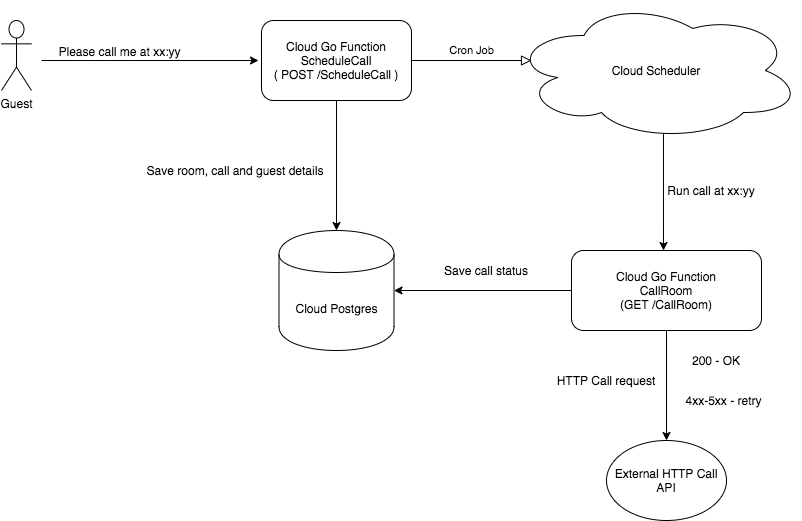

The diagram above was exported from draw.io. Its source (the exported page's mxGraphModel, read from the mxfile embedded in the PNG):
<mxGraphModel dx="1175" dy="652" grid="1" gridSize="10" guides="1" tooltips="1" connect="1" arrows="1" fold="1" page="1" pageScale="1" pageWidth="827" pageHeight="1169" math="0" shadow="0">
  <root>
    <mxCell id="WIyWlLk6GJQsqaUBKTNV-0" />
    <mxCell id="WIyWlLk6GJQsqaUBKTNV-1" parent="WIyWlLk6GJQsqaUBKTNV-0" />
    <mxCell id="WIyWlLk6GJQsqaUBKTNV-5" value="Cron Job" style="edgeStyle=orthogonalEdgeStyle;rounded=0;html=1;jettySize=auto;orthogonalLoop=1;fontSize=11;endArrow=block;endFill=0;endSize=8;strokeWidth=1;shadow=0;labelBackgroundColor=none;" parent="WIyWlLk6GJQsqaUBKTNV-1" edge="1">
      <mxGeometry y="10" relative="1" as="geometry">
        <mxPoint as="offset" />
        <mxPoint x="420" y="430" as="sourcePoint" />
        <mxPoint x="540" y="430" as="targetPoint" />
      </mxGeometry>
    </mxCell>
    <mxCell id="XlRoEc0kHSD0ny8xbHgA-1" value="Cloud Scheduler" style="ellipse;shape=cloud;whiteSpace=wrap;html=1;" vertex="1" parent="WIyWlLk6GJQsqaUBKTNV-1">
      <mxGeometry x="520" y="370" width="290" height="140" as="geometry" />
    </mxCell>
    <mxCell id="XlRoEc0kHSD0ny8xbHgA-2" value="" style="endArrow=classic;html=1;exitX=0.524;exitY=0.95;exitDx=0;exitDy=0;exitPerimeter=0;" edge="1" parent="WIyWlLk6GJQsqaUBKTNV-1" source="XlRoEc0kHSD0ny8xbHgA-1">
      <mxGeometry width="50" height="50" relative="1" as="geometry">
        <mxPoint x="380" y="580" as="sourcePoint" />
        <mxPoint x="672" y="620" as="targetPoint" />
      </mxGeometry>
    </mxCell>
    <mxCell id="XlRoEc0kHSD0ny8xbHgA-4" value="Cloud Go Function&lt;br&gt;CallRoom&lt;br&gt;(GET /CallRoom)" style="rounded=1;whiteSpace=wrap;html=1;" vertex="1" parent="WIyWlLk6GJQsqaUBKTNV-1">
      <mxGeometry x="580" y="620" width="190" height="80" as="geometry" />
    </mxCell>
    <mxCell id="XlRoEc0kHSD0ny8xbHgA-5" value="Cloud Go Function&lt;br&gt;ScheduleCall&lt;br&gt;( POST /ScheduleCall )" style="rounded=1;whiteSpace=wrap;html=1;" vertex="1" parent="WIyWlLk6GJQsqaUBKTNV-1">
      <mxGeometry x="270" y="390" width="150" height="80" as="geometry" />
    </mxCell>
    <mxCell id="XlRoEc0kHSD0ny8xbHgA-6" value="Run call at xx:yy" style="text;html=1;strokeColor=none;fillColor=none;align=center;verticalAlign=middle;whiteSpace=wrap;rounded=0;" vertex="1" parent="WIyWlLk6GJQsqaUBKTNV-1">
      <mxGeometry x="670" y="550" width="100" height="20" as="geometry" />
    </mxCell>
    <mxCell id="XlRoEc0kHSD0ny8xbHgA-7" value="Cloud Postgres" style="shape=cylinder;whiteSpace=wrap;html=1;boundedLbl=1;backgroundOutline=1;" vertex="1" parent="WIyWlLk6GJQsqaUBKTNV-1">
      <mxGeometry x="287.5" y="600" width="115" height="120" as="geometry" />
    </mxCell>
    <mxCell id="XlRoEc0kHSD0ny8xbHgA-8" value="" style="endArrow=classic;html=1;entryX=0.5;entryY=0;entryDx=0;entryDy=0;" edge="1" parent="WIyWlLk6GJQsqaUBKTNV-1" target="XlRoEc0kHSD0ny8xbHgA-7">
      <mxGeometry width="50" height="50" relative="1" as="geometry">
        <mxPoint x="345" y="470" as="sourcePoint" />
        <mxPoint x="345" y="580" as="targetPoint" />
      </mxGeometry>
    </mxCell>
    <mxCell id="XlRoEc0kHSD0ny8xbHgA-9" value="Save room, call and guest details" style="text;html=1;strokeColor=none;fillColor=none;align=center;verticalAlign=middle;whiteSpace=wrap;rounded=0;" vertex="1" parent="WIyWlLk6GJQsqaUBKTNV-1">
      <mxGeometry x="140" y="530" width="207.5" height="20" as="geometry" />
    </mxCell>
    <mxCell id="XlRoEc0kHSD0ny8xbHgA-10" value="Guest" style="shape=umlActor;verticalLabelPosition=bottom;labelBackgroundColor=#ffffff;verticalAlign=top;html=1;outlineConnect=0;" vertex="1" parent="WIyWlLk6GJQsqaUBKTNV-1">
      <mxGeometry x="10" y="390" width="30" height="70" as="geometry" />
    </mxCell>
    <mxCell id="XlRoEc0kHSD0ny8xbHgA-11" value="" style="endArrow=classic;html=1;" edge="1" parent="WIyWlLk6GJQsqaUBKTNV-1">
      <mxGeometry width="50" height="50" relative="1" as="geometry">
        <mxPoint x="50" y="430" as="sourcePoint" />
        <mxPoint x="267" y="430" as="targetPoint" />
        <Array as="points" />
      </mxGeometry>
    </mxCell>
    <mxCell id="XlRoEc0kHSD0ny8xbHgA-13" value="Please call me at xx:yy" style="text;html=1;align=center;verticalAlign=middle;resizable=0;points=[];autosize=1;" vertex="1" parent="WIyWlLk6GJQsqaUBKTNV-1">
      <mxGeometry x="58" y="411" width="140" height="20" as="geometry" />
    </mxCell>
    <mxCell id="XlRoEc0kHSD0ny8xbHgA-14" value="External HTTP Call API" style="ellipse;whiteSpace=wrap;html=1;" vertex="1" parent="WIyWlLk6GJQsqaUBKTNV-1">
      <mxGeometry x="615" y="810" width="120" height="80" as="geometry" />
    </mxCell>
    <mxCell id="XlRoEc0kHSD0ny8xbHgA-15" value="" style="endArrow=classic;html=1;exitX=0;exitY=0.5;exitDx=0;exitDy=0;entryX=1;entryY=0.5;entryDx=0;entryDy=0;" edge="1" parent="WIyWlLk6GJQsqaUBKTNV-1" source="XlRoEc0kHSD0ny8xbHgA-4" target="XlRoEc0kHSD0ny8xbHgA-7">
      <mxGeometry width="50" height="50" relative="1" as="geometry">
        <mxPoint x="390" y="620" as="sourcePoint" />
        <mxPoint x="440" y="570" as="targetPoint" />
      </mxGeometry>
    </mxCell>
    <mxCell id="XlRoEc0kHSD0ny8xbHgA-19" value="Save call status" style="text;html=1;strokeColor=none;fillColor=none;align=center;verticalAlign=middle;whiteSpace=wrap;rounded=0;" vertex="1" parent="WIyWlLk6GJQsqaUBKTNV-1">
      <mxGeometry x="450" y="630" width="90" height="20" as="geometry" />
    </mxCell>
    <mxCell id="XlRoEc0kHSD0ny8xbHgA-20" value="" style="endArrow=classic;html=1;exitX=0.5;exitY=1;exitDx=0;exitDy=0;entryX=0.5;entryY=0;entryDx=0;entryDy=0;" edge="1" parent="WIyWlLk6GJQsqaUBKTNV-1" source="XlRoEc0kHSD0ny8xbHgA-4" target="XlRoEc0kHSD0ny8xbHgA-14">
      <mxGeometry width="50" height="50" relative="1" as="geometry">
        <mxPoint x="390" y="780" as="sourcePoint" />
        <mxPoint x="440" y="730" as="targetPoint" />
      </mxGeometry>
    </mxCell>
    <mxCell id="XlRoEc0kHSD0ny8xbHgA-21" value="HTTP Call request" style="text;html=1;strokeColor=none;fillColor=none;align=center;verticalAlign=middle;whiteSpace=wrap;rounded=0;" vertex="1" parent="WIyWlLk6GJQsqaUBKTNV-1">
      <mxGeometry x="550" y="740" width="130" height="20" as="geometry" />
    </mxCell>
    <mxCell id="XlRoEc0kHSD0ny8xbHgA-23" value="200 - OK" style="text;html=1;strokeColor=none;fillColor=none;align=center;verticalAlign=middle;whiteSpace=wrap;rounded=0;" vertex="1" parent="WIyWlLk6GJQsqaUBKTNV-1">
      <mxGeometry x="690" y="720" width="70" height="20" as="geometry" />
    </mxCell>
    <mxCell id="XlRoEc0kHSD0ny8xbHgA-24" value="4xx-5xx - retry&lt;br&gt;" style="text;html=1;strokeColor=none;fillColor=none;align=center;verticalAlign=middle;whiteSpace=wrap;rounded=0;" vertex="1" parent="WIyWlLk6GJQsqaUBKTNV-1">
      <mxGeometry x="690" y="760" width="85" height="20" as="geometry" />
    </mxCell>
  </root>
</mxGraphModel>